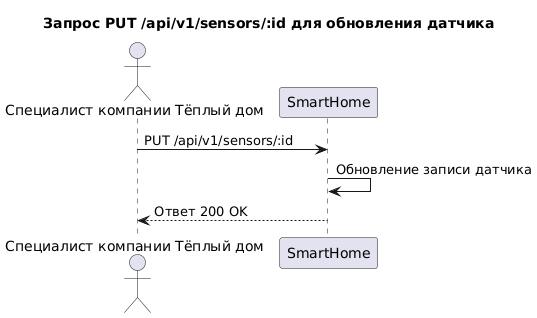

The diagram above was rendered by PlantUML. Its source (embedded in the PNG):
@startuml
title Запрос PUT /api/v1/sensors/:id для обновления датчика

actor "Специалист компании Тёплый дом" as User
participant "SmartHome" as App

User -> App : PUT /api/v1/sensors/:id
App -> App : Обновление записи датчика
App --> User : Ответ 200 OK

@enduml